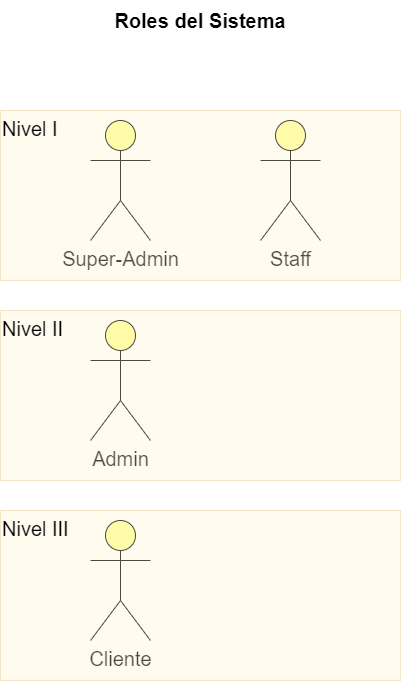

The diagram above was exported from draw.io. Its source (the exported page's mxGraphModel, read from the mxfile embedded in the PNG):
<mxGraphModel dx="1422" dy="762" grid="1" gridSize="10" guides="1" tooltips="1" connect="1" arrows="1" fold="1" page="1" pageScale="1" pageWidth="827" pageHeight="1169" math="0" shadow="0">
  <root>
    <mxCell id="0" />
    <mxCell id="1" parent="0" />
    <mxCell id="9lM3wZPEfrorBBC43cVD-3" value="&lt;font style=&quot;font-size: 20px&quot;&gt;Super-Admin&lt;br&gt;&lt;/font&gt;" style="shape=umlActor;verticalLabelPosition=bottom;verticalAlign=top;html=1;outlineConnect=0;fillColor=#FFFF99;" vertex="1" parent="1">
      <mxGeometry x="304" y="160" width="60" height="120" as="geometry" />
    </mxCell>
    <mxCell id="9lM3wZPEfrorBBC43cVD-6" value="&lt;font style=&quot;font-size: 20px&quot;&gt;Admin&lt;br&gt;&lt;/font&gt;" style="shape=umlActor;verticalLabelPosition=bottom;verticalAlign=top;html=1;outlineConnect=0;fillColor=#FFFF99;" vertex="1" parent="1">
      <mxGeometry x="304" y="360" width="60" height="120" as="geometry" />
    </mxCell>
    <mxCell id="9lM3wZPEfrorBBC43cVD-7" value="&lt;font style=&quot;font-size: 20px&quot;&gt;Cliente&lt;br&gt;&lt;/font&gt;" style="shape=umlActor;verticalLabelPosition=bottom;verticalAlign=top;html=1;outlineConnect=0;fillColor=#FFFF99;" vertex="1" parent="1">
      <mxGeometry x="304" y="560" width="60" height="120" as="geometry" />
    </mxCell>
    <mxCell id="9lM3wZPEfrorBBC43cVD-9" value="Roles del Sistema" style="text;html=1;strokeColor=none;fillColor=none;align=center;verticalAlign=middle;whiteSpace=wrap;rounded=0;fontSize=20;fontStyle=1" vertex="1" parent="1">
      <mxGeometry x="246" y="40" width="336" height="40" as="geometry" />
    </mxCell>
    <mxCell id="9lM3wZPEfrorBBC43cVD-10" value="&lt;font style=&quot;font-size: 20px&quot;&gt;Staff&lt;br&gt;&lt;/font&gt;" style="shape=umlActor;verticalLabelPosition=bottom;verticalAlign=top;html=1;outlineConnect=0;fillColor=#FFFF99;" vertex="1" parent="1">
      <mxGeometry x="474" y="160" width="60" height="120" as="geometry" />
    </mxCell>
    <mxCell id="9lM3wZPEfrorBBC43cVD-11" value="Nivel II" style="rounded=0;whiteSpace=wrap;html=1;fontSize=20;fillColor=#fff2cc;strokeColor=#d6b656;verticalAlign=top;align=left;opacity=30;" vertex="1" parent="1">
      <mxGeometry x="214" y="350" width="400" height="170" as="geometry" />
    </mxCell>
    <mxCell id="9lM3wZPEfrorBBC43cVD-12" value="Nivel I" style="rounded=0;whiteSpace=wrap;html=1;fontSize=20;fillColor=#fff2cc;strokeColor=#d6b656;verticalAlign=top;align=left;opacity=30;" vertex="1" parent="1">
      <mxGeometry x="214" y="150" width="400" height="170" as="geometry" />
    </mxCell>
    <mxCell id="9lM3wZPEfrorBBC43cVD-13" value="Nivel III" style="rounded=0;whiteSpace=wrap;html=1;fontSize=20;fillColor=#fff2cc;strokeColor=#d6b656;verticalAlign=top;align=left;opacity=30;" vertex="1" parent="1">
      <mxGeometry x="214" y="550" width="400" height="170" as="geometry" />
    </mxCell>
  </root>
</mxGraphModel>